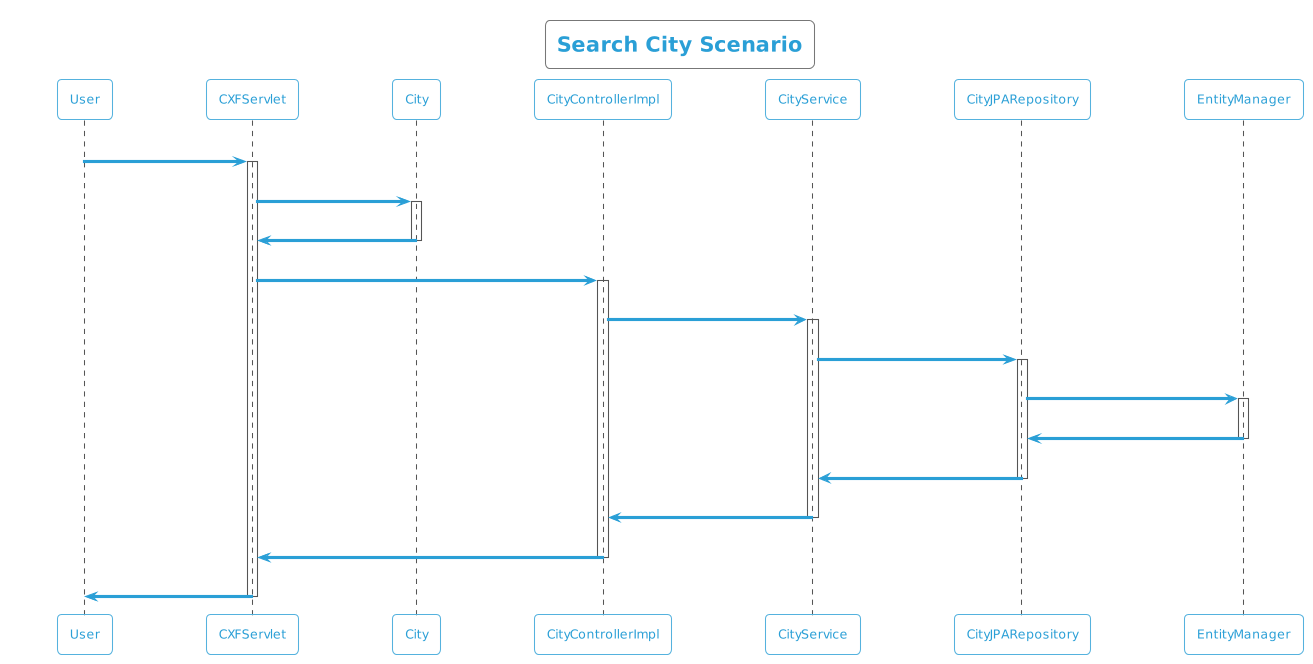

The diagram above was rendered by PlantUML. Its source (embedded in the PNG):
@startuml
!theme cyborg-outline
title Search City Scenario
participant User
User -> CXFServlet: GET, City
activate CXFServlet
CXFServlet -> City: << search >>
activate City
City -> CXFServlet: << instance >>
deactivate City
CXFServlet -> CityControllerImpl: search(:City)
activate CityControllerImpl
CityControllerImpl -> CityService: search(:City)
activate CityService
CityService -> CityJPARepository: search(:City)
activate CityJPARepository
CityJPARepository -> EntityManager: response(:City)
activate EntityManager
EntityManager -> CityJPARepository: << persisted City >>
deactivate EntityManager
CityJPARepository -> CityService: << persisted City >>
deactivate CityJPARepository
CityService -> CityControllerImpl: << persisted City >>
deactivate CityService
CityControllerImpl -> CXFServlet: << persisted City >>
deactivate CityControllerImpl
CXFServlet -> User: marshalled City XML
deactivate CXFServlet
@enduml